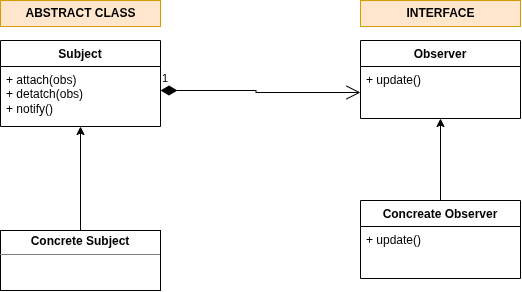

The diagram above was exported from draw.io. Its source (the exported page's mxGraphModel, read from the mxfile embedded in the PNG):
<mxGraphModel dx="860" dy="452" grid="1" gridSize="10" guides="1" tooltips="1" connect="1" arrows="1" fold="1" page="1" pageScale="1" pageWidth="850" pageHeight="1100" math="0" shadow="0">
  <root>
    <mxCell id="0" />
    <mxCell id="1" parent="0" />
    <mxCell id="1RbV9iS5PjVHZZ7ohUXs-2" parent="1" style="text;align=center;fontStyle=1;verticalAlign=middle;spacingLeft=3;spacingRight=3;strokeColor=#d79b00;rotatable=0;points=[[0,0.5],[1,0.5]];portConstraint=eastwest;html=1;fillColor=#ffe6cc;" value="ABSTRACT CLASS" vertex="1">
      <mxGeometry height="26" width="160" x="80" y="120" as="geometry" />
    </mxCell>
    <mxCell id="1RbV9iS5PjVHZZ7ohUXs-8" parent="1" style="swimlane;fontStyle=1;align=center;verticalAlign=top;childLayout=stackLayout;horizontal=1;startSize=26;horizontalStack=0;resizeParent=1;resizeParentMax=0;resizeLast=0;collapsible=1;marginBottom=0;whiteSpace=wrap;html=1;" value="Subject" vertex="1">
      <mxGeometry height="86" width="160" x="80" y="160" as="geometry" />
    </mxCell>
    <mxCell id="1RbV9iS5PjVHZZ7ohUXs-11" parent="1RbV9iS5PjVHZZ7ohUXs-8" style="text;strokeColor=none;fillColor=none;align=left;verticalAlign=top;spacingLeft=4;spacingRight=4;overflow=hidden;rotatable=0;points=[[0,0.5],[1,0.5]];portConstraint=eastwest;whiteSpace=wrap;html=1;" value="+ attach(obs)&lt;div&gt;+ detatch(obs)&lt;/div&gt;&lt;div&gt;+ notify()&lt;/div&gt;&lt;div&gt;&lt;br&gt;&lt;/div&gt;" vertex="1">
      <mxGeometry height="60" width="160" y="26" as="geometry" />
    </mxCell>
    <mxCell id="1RbV9iS5PjVHZZ7ohUXs-22" edge="1" parent="1" source="1RbV9iS5PjVHZZ7ohUXs-12" style="edgeStyle=orthogonalEdgeStyle;rounded=0;orthogonalLoop=1;jettySize=auto;html=1;entryX=0.5;entryY=1;entryDx=0;entryDy=0;" target="1RbV9iS5PjVHZZ7ohUXs-8">
      <mxGeometry relative="1" as="geometry" />
    </mxCell>
    <mxCell id="1RbV9iS5PjVHZZ7ohUXs-12" parent="1" style="verticalAlign=top;align=left;overflow=fill;html=1;whiteSpace=wrap;" value="&lt;p style=&quot;margin:0px;margin-top:4px;text-align:center;&quot;&gt;&lt;b&gt;Concrete Subject&lt;/b&gt;&lt;/p&gt;&lt;hr size=&quot;1&quot; style=&quot;border-style:solid;&quot;&gt;&lt;div style=&quot;height:2px;&quot;&gt;&lt;/div&gt;" vertex="1">
      <mxGeometry height="60" width="160" x="80" y="350" as="geometry" />
    </mxCell>
    <mxCell id="1RbV9iS5PjVHZZ7ohUXs-13" parent="1" style="text;align=center;fontStyle=1;verticalAlign=middle;spacingLeft=3;spacingRight=3;strokeColor=#d79b00;rotatable=0;points=[[0,0.5],[1,0.5]];portConstraint=eastwest;html=1;fillColor=#ffe6cc;" value="INTERFACE" vertex="1">
      <mxGeometry height="26" width="160" x="440" y="120" as="geometry" />
    </mxCell>
    <mxCell id="1RbV9iS5PjVHZZ7ohUXs-14" parent="1" style="swimlane;fontStyle=1;align=center;verticalAlign=top;childLayout=stackLayout;horizontal=1;startSize=26;horizontalStack=0;resizeParent=1;resizeParentMax=0;resizeLast=0;collapsible=1;marginBottom=0;whiteSpace=wrap;html=1;" value="Observer" vertex="1">
      <mxGeometry height="78" width="160" x="440" y="160" as="geometry" />
    </mxCell>
    <mxCell id="1RbV9iS5PjVHZZ7ohUXs-15" parent="1RbV9iS5PjVHZZ7ohUXs-14" style="text;strokeColor=none;fillColor=none;align=left;verticalAlign=top;spacingLeft=4;spacingRight=4;overflow=hidden;rotatable=0;points=[[0,0.5],[1,0.5]];portConstraint=eastwest;whiteSpace=wrap;html=1;" value="&lt;div&gt;+ update()&lt;/div&gt;" vertex="1">
      <mxGeometry height="52" width="160" y="26" as="geometry" />
    </mxCell>
    <mxCell id="1RbV9iS5PjVHZZ7ohUXs-16" edge="1" parent="1" style="endArrow=open;html=1;endSize=12;startArrow=diamondThin;startSize=14;startFill=1;edgeStyle=orthogonalEdgeStyle;align=left;verticalAlign=bottom;rounded=0;entryX=0;entryY=0.5;entryDx=0;entryDy=0;" target="1RbV9iS5PjVHZZ7ohUXs-15" value="1">
      <mxGeometry relative="1" x="-1" y="3" as="geometry">
        <Array as="points">
          <mxPoint x="335.5" y="210" />
          <mxPoint x="335.5" y="212" />
        </Array>
        <mxPoint x="240" y="210" as="sourcePoint" />
        <mxPoint x="400" y="210" as="targetPoint" />
      </mxGeometry>
    </mxCell>
    <mxCell id="1RbV9iS5PjVHZZ7ohUXs-21" edge="1" parent="1" source="1RbV9iS5PjVHZZ7ohUXs-19" style="edgeStyle=orthogonalEdgeStyle;rounded=0;orthogonalLoop=1;jettySize=auto;html=1;entryX=0.5;entryY=1;entryDx=0;entryDy=0;" target="1RbV9iS5PjVHZZ7ohUXs-14">
      <mxGeometry relative="1" as="geometry" />
    </mxCell>
    <mxCell id="1RbV9iS5PjVHZZ7ohUXs-19" parent="1" style="swimlane;fontStyle=1;align=center;verticalAlign=top;childLayout=stackLayout;horizontal=1;startSize=26;horizontalStack=0;resizeParent=1;resizeParentMax=0;resizeLast=0;collapsible=1;marginBottom=0;whiteSpace=wrap;html=1;" value="Concreate Observer" vertex="1">
      <mxGeometry height="78" width="160" x="440" y="320" as="geometry" />
    </mxCell>
    <mxCell id="1RbV9iS5PjVHZZ7ohUXs-20" parent="1RbV9iS5PjVHZZ7ohUXs-19" style="text;strokeColor=none;fillColor=none;align=left;verticalAlign=top;spacingLeft=4;spacingRight=4;overflow=hidden;rotatable=0;points=[[0,0.5],[1,0.5]];portConstraint=eastwest;whiteSpace=wrap;html=1;" value="&lt;div&gt;+ update()&lt;/div&gt;" vertex="1">
      <mxGeometry height="52" width="160" y="26" as="geometry" />
    </mxCell>
  </root>
</mxGraphModel>